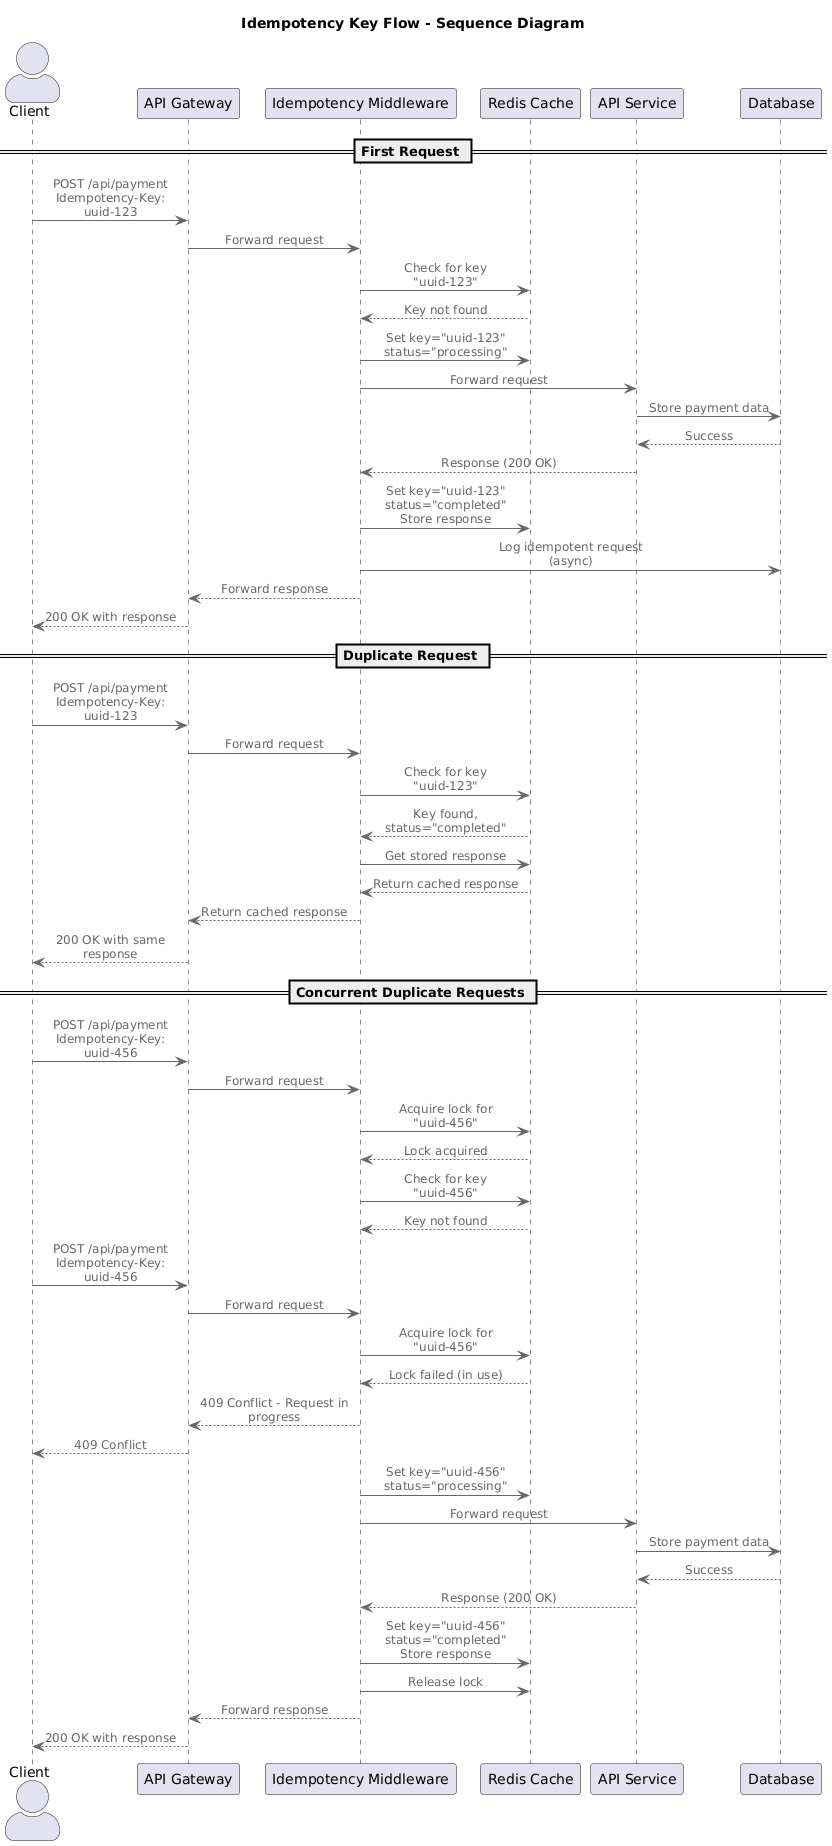

The diagram above was rendered by PlantUML. Its source (embedded in the PNG):
@startuml
!include https://raw.githubusercontent.com/plantuml-stdlib/C4-PlantUML/master/C4_Dynamic.puml

title "Idempotency Key Flow - Sequence Diagram"

actor Client
participant "API Gateway" as Gateway
participant "Idempotency Middleware" as Middleware
participant "Redis Cache" as Redis
participant "API Service" as Service
participant "Database" as DB

== First Request ==

Client -> Gateway: POST /api/payment\nIdempotency-Key: uuid-123
Gateway -> Middleware: Forward request
Middleware -> Redis: Check for key "uuid-123"
Redis --> Middleware: Key not found
Middleware -> Redis: Set key="uuid-123" status="processing"
Middleware -> Service: Forward request
Service -> DB: Store payment data
DB --> Service: Success
Service --> Middleware: Response (200 OK)
Middleware -> Redis: Set key="uuid-123" status="completed"\nStore response
Middleware -> DB: Log idempotent request (async)
Middleware --> Gateway: Forward response
Gateway --> Client: 200 OK with response

== Duplicate Request ==

Client -> Gateway: POST /api/payment\nIdempotency-Key: uuid-123
Gateway -> Middleware: Forward request
Middleware -> Redis: Check for key "uuid-123"
Redis --> Middleware: Key found, status="completed"
Middleware -> Redis: Get stored response
Redis --> Middleware: Return cached response
Middleware --> Gateway: Return cached response
Gateway --> Client: 200 OK with same response

== Concurrent Duplicate Requests ==

Client -> Gateway: POST /api/payment\nIdempotency-Key: uuid-456
Gateway -> Middleware: Forward request
Middleware -> Redis: Acquire lock for "uuid-456"
Redis --> Middleware: Lock acquired
Middleware -> Redis: Check for key "uuid-456"
Redis --> Middleware: Key not found

Client -> Gateway: POST /api/payment\nIdempotency-Key: uuid-456
Gateway -> Middleware: Forward request
Middleware -> Redis: Acquire lock for "uuid-456"
Redis --> Middleware: Lock failed (in use)
Middleware --> Gateway: 409 Conflict - Request in progress
Gateway --> Client: 409 Conflict

Middleware -> Redis: Set key="uuid-456" status="processing"
Middleware -> Service: Forward request
Service -> DB: Store payment data
DB --> Service: Success
Service --> Middleware: Response (200 OK)
Middleware -> Redis: Set key="uuid-456" status="completed"\nStore response
Middleware -> Redis: Release lock
Middleware --> Gateway: Forward response
Gateway --> Client: 200 OK with response
@enduml